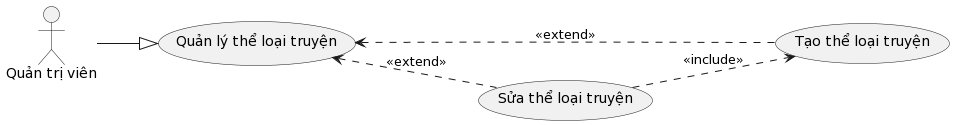

The diagram above was rendered by PlantUML. Its source (embedded in the PNG):
@startuml
left to right direction

actor :Quản trị viên: as Admin

usecase CreatedStories as "Tạo thể loại truyện"
usecase EditStories as "Sửa thể loại truyện"
usecase ManageCatagory as "Quản lý thể loại truyện"

Admin --|> ManageCatagory 
ManageCatagory <.. CreatedStories : <<extend>>
EditStories ..> CreatedStories : <<include>>
ManageCatagory <.. EditStories : <<extend>>
@enduml